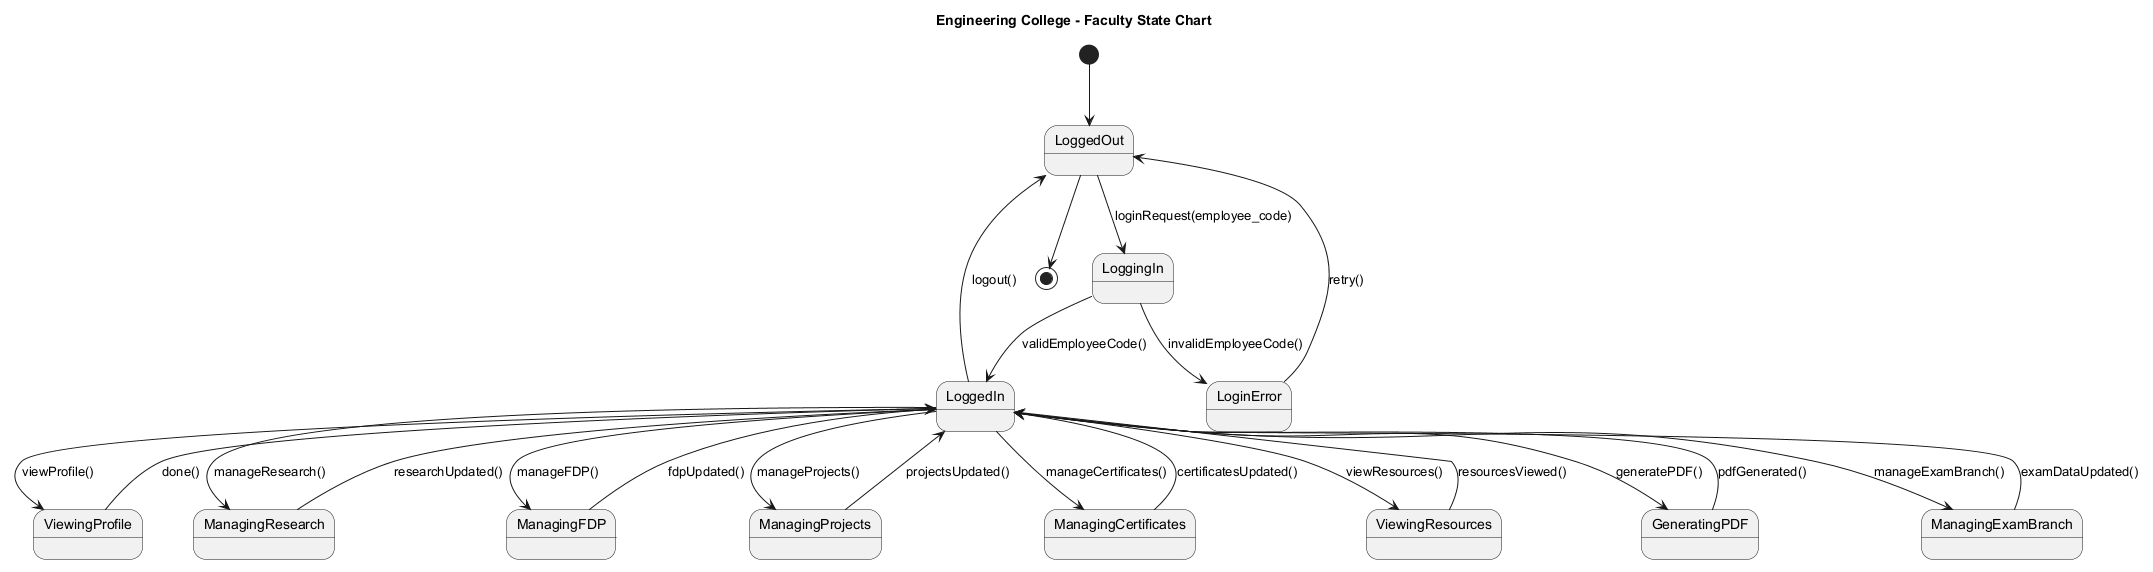

The diagram above was rendered by PlantUML. Its source (embedded in the PNG):
@startuml 19_State_Chart_Faculty
' Engineering College - State Chart Diagram for FACULTY Module
' A4 Page Layout

title Engineering College - Faculty State Chart

[*] --> LoggedOut
LoggedOut --> LoggingIn: loginRequest(employee_code)
LoggingIn --> LoggedIn: validEmployeeCode()
LoggingIn --> LoginError: invalidEmployeeCode()
LoginError --> LoggedOut: retry()
LoggedIn --> ViewingProfile: viewProfile()
LoggedIn --> ManagingResearch: manageResearch()
LoggedIn --> ManagingFDP: manageFDP()
LoggedIn --> ManagingProjects: manageProjects()
LoggedIn --> ManagingCertificates: manageCertificates()
LoggedIn --> ViewingResources: viewResources()
LoggedIn --> GeneratingPDF: generatePDF()
LoggedIn --> ManagingExamBranch: manageExamBranch()
ViewingProfile --> LoggedIn: done()
ManagingResearch --> LoggedIn: researchUpdated()
ManagingFDP --> LoggedIn: fdpUpdated()
ManagingProjects --> LoggedIn: projectsUpdated()
ManagingCertificates --> LoggedIn: certificatesUpdated()
ViewingResources --> LoggedIn: resourcesViewed()
GeneratingPDF --> LoggedIn: pdfGenerated()
ManagingExamBranch --> LoggedIn: examDataUpdated()
LoggedIn --> LoggedOut: logout()
LoggedOut --> [*]

@enduml